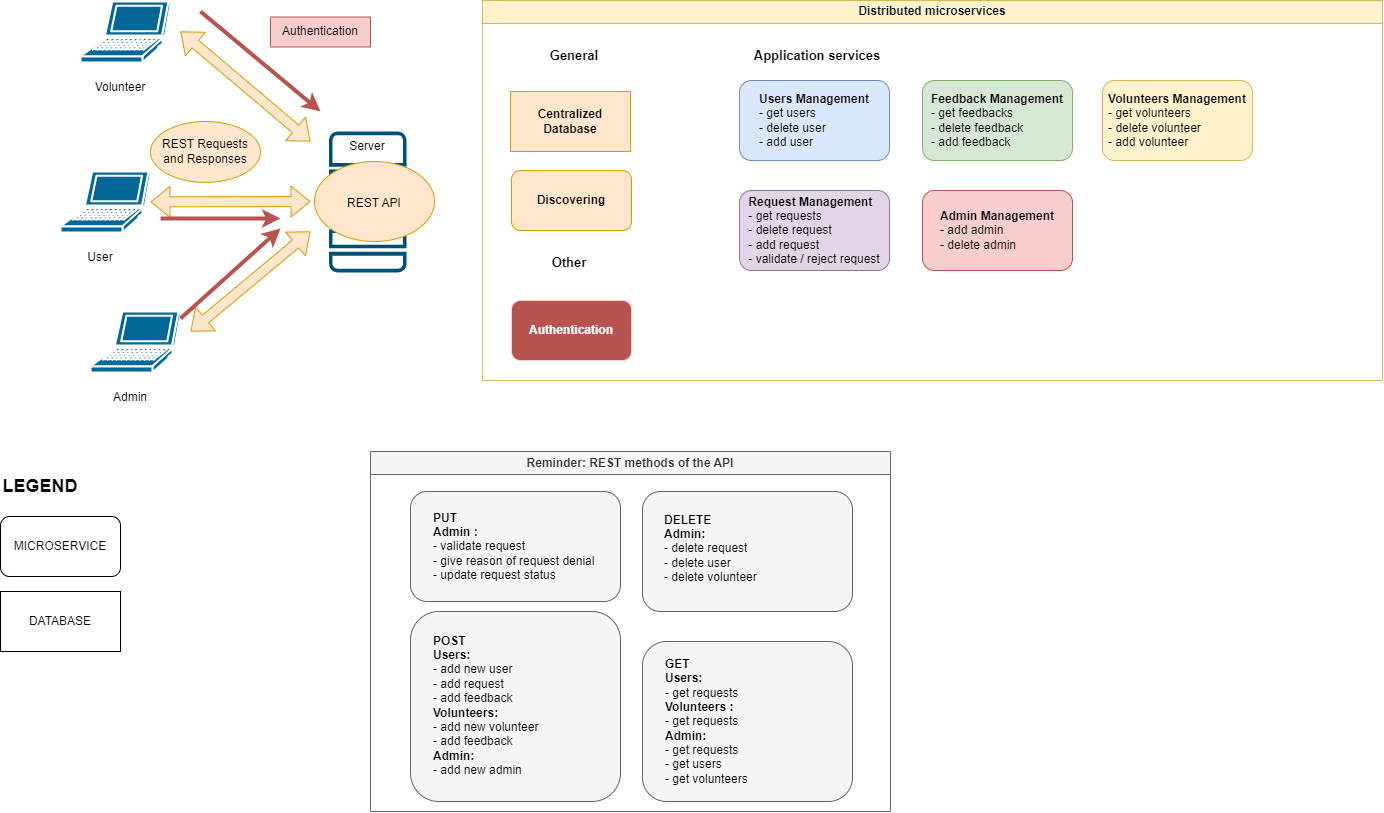

The diagram above was exported from draw.io. Its source (the exported page's mxGraphModel, read from the mxfile embedded in the PNG):
<mxGraphModel dx="2269" dy="1483" grid="1" gridSize="10" guides="1" tooltips="1" connect="1" arrows="1" fold="1" page="1" pageScale="1" pageWidth="827" pageHeight="1169" math="0" shadow="0">
  <root>
    <mxCell id="0" />
    <mxCell id="1" parent="0" />
    <mxCell id="BgC6ItMGSIDItKIl8nBi-3" value="" style="sketch=0;points=[[0.015,0.015,0],[0.985,0.015,0],[0.985,0.985,0],[0.015,0.985,0],[0.25,0,0],[0.5,0,0],[0.75,0,0],[1,0.25,0],[1,0.5,0],[1,0.75,0],[0.75,1,0],[0.5,1,0],[0.25,1,0],[0,0.75,0],[0,0.5,0],[0,0.25,0]];verticalLabelPosition=bottom;html=1;verticalAlign=top;aspect=fixed;align=center;pointerEvents=1;shape=mxgraph.cisco19.server;fillColor=#005073;strokeColor=none;" parent="1" vertex="1">
      <mxGeometry x="368.5" y="170" width="77.5" height="140.91" as="geometry" />
    </mxCell>
    <mxCell id="BgC6ItMGSIDItKIl8nBi-12" value="" style="ellipse;whiteSpace=wrap;html=1;fillColor=#ffe6cc;strokeColor=#d79b00;" parent="1" vertex="1">
      <mxGeometry x="354" y="200" width="120" height="80" as="geometry" />
    </mxCell>
    <mxCell id="BgC6ItMGSIDItKIl8nBi-2" value="" style="shape=mxgraph.cisco.computers_and_peripherals.laptop;sketch=0;html=1;pointerEvents=1;dashed=0;fillColor=#036897;strokeColor=#ffffff;strokeWidth=2;verticalLabelPosition=bottom;verticalAlign=top;align=center;outlineConnect=0;" parent="1" vertex="1">
      <mxGeometry x="100" y="210" width="90" height="61" as="geometry" />
    </mxCell>
    <mxCell id="BgC6ItMGSIDItKIl8nBi-5" value="User" style="text;html=1;strokeColor=none;fillColor=none;align=center;verticalAlign=middle;whiteSpace=wrap;rounded=0;" parent="1" vertex="1">
      <mxGeometry x="110" y="280.91" width="60" height="30" as="geometry" />
    </mxCell>
    <mxCell id="BgC6ItMGSIDItKIl8nBi-6" value="REST API" style="text;html=1;strokeColor=none;fillColor=none;align=center;verticalAlign=middle;whiteSpace=wrap;rounded=0;" parent="1" vertex="1">
      <mxGeometry x="384" y="227" width="60" height="30" as="geometry" />
    </mxCell>
    <mxCell id="BgC6ItMGSIDItKIl8nBi-7" value="" style="shape=mxgraph.cisco.computers_and_peripherals.laptop;sketch=0;html=1;pointerEvents=1;dashed=0;fillColor=#036897;strokeColor=#ffffff;strokeWidth=2;verticalLabelPosition=bottom;verticalAlign=top;align=center;outlineConnect=0;" parent="1" vertex="1">
      <mxGeometry x="120" y="40" width="90" height="61" as="geometry" />
    </mxCell>
    <mxCell id="BgC6ItMGSIDItKIl8nBi-8" value="Volunteer" style="text;html=1;strokeColor=none;fillColor=none;align=center;verticalAlign=middle;whiteSpace=wrap;rounded=0;" parent="1" vertex="1">
      <mxGeometry x="130" y="110.91000000000003" width="60" height="30" as="geometry" />
    </mxCell>
    <mxCell id="BgC6ItMGSIDItKIl8nBi-9" value="" style="shape=mxgraph.cisco.computers_and_peripherals.laptop;sketch=0;html=1;pointerEvents=1;dashed=0;fillColor=#036897;strokeColor=#ffffff;strokeWidth=2;verticalLabelPosition=bottom;verticalAlign=top;align=center;outlineConnect=0;" parent="1" vertex="1">
      <mxGeometry x="130" y="350" width="90" height="61" as="geometry" />
    </mxCell>
    <mxCell id="BgC6ItMGSIDItKIl8nBi-10" value="Admin" style="text;html=1;strokeColor=none;fillColor=none;align=center;verticalAlign=middle;whiteSpace=wrap;rounded=0;" parent="1" vertex="1">
      <mxGeometry x="140" y="420.91" width="60" height="30" as="geometry" />
    </mxCell>
    <mxCell id="BgC6ItMGSIDItKIl8nBi-17" value="" style="rounded=1;whiteSpace=wrap;html=1;fillColor=#f5f5f5;strokeColor=#666666;fontColor=#333333;" parent="1" vertex="1">
      <mxGeometry x="450" y="530" width="210" height="110" as="geometry" />
    </mxCell>
    <mxCell id="BgC6ItMGSIDItKIl8nBi-18" value="&lt;b&gt;PUT&lt;/b&gt;&amp;nbsp;&lt;br&gt;&lt;b&gt;Admin :&amp;nbsp;&lt;/b&gt;&amp;nbsp;&lt;br style=&quot;border-color: var(--border-color);&quot;&gt;- validate request&lt;br&gt;- give reason of request denial&amp;nbsp;&lt;br&gt;- update request status" style="text;html=1;strokeColor=none;fillColor=none;align=left;verticalAlign=middle;whiteSpace=wrap;rounded=0;" parent="1" vertex="1">
      <mxGeometry x="471" y="540.9100000000001" width="170" height="89.09" as="geometry" />
    </mxCell>
    <mxCell id="BgC6ItMGSIDItKIl8nBi-26" value="" style="shape=flexArrow;endArrow=classic;startArrow=classic;html=1;rounded=0;fillColor=#ffe6cc;strokeColor=#d79b00;" parent="1" source="BgC6ItMGSIDItKIl8nBi-2" edge="1">
      <mxGeometry width="100" height="100" relative="1" as="geometry">
        <mxPoint x="202" y="300" as="sourcePoint" />
        <mxPoint x="350" y="240" as="targetPoint" />
      </mxGeometry>
    </mxCell>
    <mxCell id="BgC6ItMGSIDItKIl8nBi-27" value="" style="shape=flexArrow;endArrow=classic;startArrow=classic;html=1;rounded=0;fillColor=#ffe6cc;strokeColor=#d79b00;" parent="1" edge="1">
      <mxGeometry width="100" height="100" relative="1" as="geometry">
        <mxPoint x="230" y="370" as="sourcePoint" />
        <mxPoint x="350" y="270" as="targetPoint" />
      </mxGeometry>
    </mxCell>
    <mxCell id="BgC6ItMGSIDItKIl8nBi-28" value="" style="shape=flexArrow;endArrow=classic;startArrow=classic;html=1;rounded=0;fillColor=#ffe6cc;strokeColor=#d79b00;" parent="1" edge="1">
      <mxGeometry width="100" height="100" relative="1" as="geometry">
        <mxPoint x="220" y="70" as="sourcePoint" />
        <mxPoint x="350" y="180" as="targetPoint" />
      </mxGeometry>
    </mxCell>
    <mxCell id="BgC6ItMGSIDItKIl8nBi-38" value="Server" style="text;html=1;strokeColor=none;fillColor=none;align=center;verticalAlign=middle;whiteSpace=wrap;rounded=0;" parent="1" vertex="1">
      <mxGeometry x="377.25" y="170" width="60" height="30" as="geometry" />
    </mxCell>
    <mxCell id="OEpU-deIh2kAZYTxQja9-2" value="" style="endArrow=classic;html=1;rounded=0;fillColor=#f8cecc;strokeColor=#b85450;strokeWidth=4;" parent="1" edge="1">
      <mxGeometry width="50" height="50" relative="1" as="geometry">
        <mxPoint x="220" y="357" as="sourcePoint" />
        <mxPoint x="320" y="267" as="targetPoint" />
      </mxGeometry>
    </mxCell>
    <mxCell id="OEpU-deIh2kAZYTxQja9-4" value="Authentication" style="text;html=1;strokeColor=#b85450;fillColor=#f8cecc;align=center;verticalAlign=middle;whiteSpace=wrap;rounded=0;" parent="1" vertex="1">
      <mxGeometry x="310" y="55.5" width="100" height="30" as="geometry" />
    </mxCell>
    <mxCell id="OEpU-deIh2kAZYTxQja9-5" value="" style="rounded=1;whiteSpace=wrap;html=1;fillColor=#f5f5f5;strokeColor=#666666;fontColor=#333333;" parent="1" vertex="1">
      <mxGeometry x="450" y="650" width="210" height="190" as="geometry" />
    </mxCell>
    <mxCell id="OEpU-deIh2kAZYTxQja9-6" value="&lt;b&gt;POST&lt;/b&gt;&lt;br&gt;&lt;b&gt;Users:&lt;/b&gt;&lt;br&gt;-&amp;nbsp;add new user&lt;br&gt;- add request&lt;br&gt;- add feedback&amp;nbsp;&lt;br style=&quot;border-color: var(--border-color);&quot;&gt;&lt;b&gt;Volunteers:&amp;nbsp;&lt;/b&gt;&lt;br&gt;- add new volunteer&amp;nbsp;&lt;br&gt;- add feedback&amp;nbsp;&lt;br&gt;&lt;b&gt;Admin:&amp;nbsp;&lt;br&gt;&lt;/b&gt;- add new admin&amp;nbsp;&lt;br style=&quot;border-color: var(--border-color);&quot;&gt;" style="text;html=1;align=left;verticalAlign=middle;whiteSpace=wrap;rounded=0;" parent="1" vertex="1">
      <mxGeometry x="471" y="664.9100000000001" width="170" height="159.09" as="geometry" />
    </mxCell>
    <mxCell id="OEpU-deIh2kAZYTxQja9-7" value="" style="rounded=1;whiteSpace=wrap;html=1;fillColor=#f5f5f5;strokeColor=#666666;fontColor=#333333;" parent="1" vertex="1">
      <mxGeometry x="682" y="530" width="210" height="120" as="geometry" />
    </mxCell>
    <mxCell id="OEpU-deIh2kAZYTxQja9-8" value="&lt;b&gt;DELETE&lt;/b&gt;&lt;br&gt;&lt;b&gt;Admin:&lt;/b&gt;&lt;br&gt;- delete request&lt;br&gt;- delete user&lt;br&gt;- delete volunteer" style="text;html=1;strokeColor=none;fillColor=none;align=left;verticalAlign=middle;whiteSpace=wrap;rounded=0;" parent="1" vertex="1">
      <mxGeometry x="702" y="543" width="170" height="87" as="geometry" />
    </mxCell>
    <mxCell id="OEpU-deIh2kAZYTxQja9-9" value="" style="rounded=1;whiteSpace=wrap;html=1;fillColor=#f5f5f5;strokeColor=#666666;fontColor=#333333;" parent="1" vertex="1">
      <mxGeometry x="682" y="680" width="210" height="160" as="geometry" />
    </mxCell>
    <mxCell id="OEpU-deIh2kAZYTxQja9-10" value="&lt;b&gt;GET&lt;br&gt;Users:&amp;nbsp;&lt;/b&gt;&lt;br&gt;- get requests&amp;nbsp;&lt;br&gt;&lt;b&gt;Volunteers :&amp;nbsp;&lt;/b&gt;&lt;br&gt;- get requests&amp;nbsp;&lt;br style=&quot;border-color: var(--border-color);&quot;&gt;&lt;b&gt;Admin:&amp;nbsp;&lt;br&gt;&lt;/b&gt;- get requests&amp;nbsp;&lt;br&gt;- get users&lt;br&gt;- get volunteers" style="text;html=1;align=left;verticalAlign=middle;whiteSpace=wrap;rounded=0;" parent="1" vertex="1">
      <mxGeometry x="703" y="700.91" width="170" height="119.09" as="geometry" />
    </mxCell>
    <mxCell id="7OMzvZL8GsMiW6_qANO9-1" value="MICROSERVICE" style="rounded=1;whiteSpace=wrap;html=1;" parent="1" vertex="1">
      <mxGeometry x="40" y="555" width="120" height="60" as="geometry" />
    </mxCell>
    <mxCell id="7OMzvZL8GsMiW6_qANO9-2" value="&lt;font style=&quot;font-size: 18px;&quot;&gt;LEGEND&lt;/font&gt;" style="text;html=1;strokeColor=none;fillColor=none;align=center;verticalAlign=middle;whiteSpace=wrap;rounded=0;fontStyle=1" parent="1" vertex="1">
      <mxGeometry x="50" y="510" width="60" height="30" as="geometry" />
    </mxCell>
    <mxCell id="7OMzvZL8GsMiW6_qANO9-3" value="&lt;b&gt;Discovering&lt;/b&gt;" style="rounded=1;whiteSpace=wrap;html=1;fillColor=#ffe6cc;strokeColor=#d79b00;" parent="1" vertex="1">
      <mxGeometry x="551" y="209" width="120" height="60" as="geometry" />
    </mxCell>
    <mxCell id="7OMzvZL8GsMiW6_qANO9-8" value="Reminder: REST methods of the API" style="swimlane;whiteSpace=wrap;html=1;fillColor=#f5f5f5;fontColor=#333333;strokeColor=#666666;" parent="1" vertex="1">
      <mxGeometry x="410" y="490" width="520" height="360" as="geometry" />
    </mxCell>
    <mxCell id="7OMzvZL8GsMiW6_qANO9-9" value="&lt;b&gt;&lt;font style=&quot;font-size: 13px;&quot;&gt;General&lt;/font&gt;&lt;/b&gt;" style="text;html=1;strokeColor=none;fillColor=none;align=center;verticalAlign=middle;whiteSpace=wrap;rounded=0;" parent="1" vertex="1">
      <mxGeometry x="559" y="79" width="110" height="30" as="geometry" />
    </mxCell>
    <mxCell id="7OMzvZL8GsMiW6_qANO9-23" value="&lt;b&gt;&lt;font style=&quot;font-size: 13px;&quot;&gt;Other&lt;/font&gt;&lt;/b&gt;" style="text;html=1;strokeColor=none;fillColor=none;align=center;verticalAlign=middle;whiteSpace=wrap;rounded=0;" parent="1" vertex="1">
      <mxGeometry x="555" y="286" width="108" height="30" as="geometry" />
    </mxCell>
    <mxCell id="7OMzvZL8GsMiW6_qANO9-29" value="" style="endArrow=classic;html=1;rounded=0;fillColor=#f8cecc;strokeColor=#b85450;strokeWidth=4;" parent="1" edge="1">
      <mxGeometry width="50" height="50" relative="1" as="geometry">
        <mxPoint x="240" y="50" as="sourcePoint" />
        <mxPoint x="360" y="150" as="targetPoint" />
      </mxGeometry>
    </mxCell>
    <mxCell id="7OMzvZL8GsMiW6_qANO9-31" value="" style="endArrow=classic;html=1;rounded=0;fillColor=#f8cecc;strokeColor=#b85450;strokeWidth=4;" parent="1" edge="1">
      <mxGeometry width="50" height="50" relative="1" as="geometry">
        <mxPoint x="200" y="257" as="sourcePoint" />
        <mxPoint x="320" y="257" as="targetPoint" />
      </mxGeometry>
    </mxCell>
    <mxCell id="7OMzvZL8GsMiW6_qANO9-37" value="Distributed microservices" style="swimlane;whiteSpace=wrap;html=1;fillColor=#fff2cc;strokeColor=#d6b656;" parent="1" vertex="1">
      <mxGeometry x="522" y="39" width="900" height="380" as="geometry" />
    </mxCell>
    <mxCell id="7OMzvZL8GsMiW6_qANO9-5" value="&lt;font color=&quot;#ffffff&quot;&gt;&lt;b&gt;Authentication&lt;/b&gt;&lt;/font&gt;" style="rounded=1;whiteSpace=wrap;html=1;fillColor=#b85450;strokeColor=#f8cecc;" parent="7OMzvZL8GsMiW6_qANO9-37" vertex="1">
      <mxGeometry x="29" y="300" width="120" height="60" as="geometry" />
    </mxCell>
    <mxCell id="7OMzvZL8GsMiW6_qANO9-33" value="&lt;div style=&quot;text-align: left;&quot;&gt;&lt;span style=&quot;background-color: initial;&quot;&gt;&lt;b&gt;Users Management&lt;/b&gt;&lt;/span&gt;&lt;/div&gt;&lt;div style=&quot;text-align: left;&quot;&gt;&lt;span style=&quot;background-color: initial;&quot;&gt;- get users&lt;/span&gt;&lt;/div&gt;&lt;div style=&quot;text-align: left;&quot;&gt;&lt;span style=&quot;background-color: initial;&quot;&gt;- delete user&lt;/span&gt;&lt;/div&gt;&lt;div style=&quot;text-align: left;&quot;&gt;&lt;span style=&quot;background-color: initial;&quot;&gt;- add user&lt;/span&gt;&lt;/div&gt;" style="rounded=1;whiteSpace=wrap;html=1;fillColor=#dae8fc;strokeColor=#6c8ebf;" parent="7OMzvZL8GsMiW6_qANO9-37" vertex="1">
      <mxGeometry x="257" y="80" width="150" height="80" as="geometry" />
    </mxCell>
    <mxCell id="oHwHor7oDIWWr1GPhA6g-5" value="&lt;b&gt;&lt;font style=&quot;font-size: 13px;&quot;&gt;Application services&lt;/font&gt;&lt;/b&gt;" style="text;html=1;strokeColor=none;fillColor=none;align=center;verticalAlign=middle;whiteSpace=wrap;rounded=0;" parent="7OMzvZL8GsMiW6_qANO9-37" vertex="1">
      <mxGeometry x="250" y="40" width="170" height="30" as="geometry" />
    </mxCell>
    <mxCell id="oHwHor7oDIWWr1GPhA6g-3" value="&lt;div style=&quot;text-align: left;&quot;&gt;&lt;span style=&quot;background-color: initial;&quot;&gt;&lt;b&gt;Feedback Management&lt;/b&gt;&lt;/span&gt;&lt;/div&gt;&lt;div style=&quot;text-align: left;&quot;&gt;&lt;span style=&quot;background-color: initial;&quot;&gt;- get feedbacks&lt;/span&gt;&lt;/div&gt;&lt;div style=&quot;text-align: left;&quot;&gt;&lt;span style=&quot;background-color: initial;&quot;&gt;- delete feedback&lt;/span&gt;&lt;/div&gt;&lt;div style=&quot;text-align: left;&quot;&gt;&lt;span style=&quot;background-color: initial;&quot;&gt;- add feedback&lt;/span&gt;&lt;/div&gt;" style="rounded=1;whiteSpace=wrap;html=1;fillColor=#d5e8d4;strokeColor=#82b366;" parent="7OMzvZL8GsMiW6_qANO9-37" vertex="1">
      <mxGeometry x="440" y="80" width="150" height="80" as="geometry" />
    </mxCell>
    <mxCell id="oHwHor7oDIWWr1GPhA6g-1" value="&lt;div style=&quot;text-align: left;&quot;&gt;&lt;span style=&quot;background-color: initial;&quot;&gt;&lt;b&gt;Volunteers Management&lt;/b&gt;&lt;/span&gt;&lt;/div&gt;&lt;div style=&quot;text-align: left;&quot;&gt;&lt;span style=&quot;background-color: initial;&quot;&gt;- get volunteers&lt;/span&gt;&lt;/div&gt;&lt;div style=&quot;text-align: left;&quot;&gt;&lt;span style=&quot;background-color: initial;&quot;&gt;- delete volunteer&lt;/span&gt;&lt;/div&gt;&lt;div style=&quot;text-align: left;&quot;&gt;&lt;span style=&quot;background-color: initial;&quot;&gt;- add volunteer&lt;/span&gt;&lt;/div&gt;" style="rounded=1;whiteSpace=wrap;html=1;fillColor=#fff2cc;strokeColor=#d6b656;" parent="7OMzvZL8GsMiW6_qANO9-37" vertex="1">
      <mxGeometry x="620" y="80" width="150" height="80" as="geometry" />
    </mxCell>
    <mxCell id="oHwHor7oDIWWr1GPhA6g-2" value="&lt;div style=&quot;text-align: left;&quot;&gt;&lt;span style=&quot;background-color: initial;&quot;&gt;&lt;b&gt;Request Management&lt;/b&gt;&lt;/span&gt;&lt;/div&gt;&lt;div style=&quot;text-align: left;&quot;&gt;&lt;span style=&quot;background-color: initial;&quot;&gt;- get requests&lt;/span&gt;&lt;/div&gt;&lt;div style=&quot;text-align: left;&quot;&gt;&lt;span style=&quot;background-color: initial;&quot;&gt;- delete request&lt;/span&gt;&lt;/div&gt;&lt;div style=&quot;text-align: left;&quot;&gt;&lt;span style=&quot;background-color: initial;&quot;&gt;- add request&lt;/span&gt;&lt;/div&gt;&lt;div style=&quot;text-align: left;&quot;&gt;&lt;span style=&quot;background-color: initial;&quot;&gt;- validate / reject request&lt;/span&gt;&lt;/div&gt;" style="rounded=1;whiteSpace=wrap;html=1;fillColor=#e1d5e7;strokeColor=#9673a6;" parent="7OMzvZL8GsMiW6_qANO9-37" vertex="1">
      <mxGeometry x="257" y="190" width="150" height="80" as="geometry" />
    </mxCell>
    <mxCell id="oHwHor7oDIWWr1GPhA6g-4" value="&lt;div style=&quot;text-align: left;&quot;&gt;&lt;span style=&quot;background-color: initial;&quot;&gt;&lt;b&gt;Admin Management&lt;/b&gt;&lt;/span&gt;&lt;/div&gt;&lt;div style=&quot;text-align: left;&quot;&gt;&lt;span style=&quot;background-color: initial;&quot;&gt;- add admin&amp;nbsp;&lt;/span&gt;&lt;/div&gt;&lt;div style=&quot;text-align: left;&quot;&gt;&lt;span style=&quot;background-color: initial;&quot;&gt;- delete admin&amp;nbsp;&lt;/span&gt;&lt;/div&gt;" style="rounded=1;whiteSpace=wrap;html=1;fillColor=#f8cecc;strokeColor=#b85450;" parent="7OMzvZL8GsMiW6_qANO9-37" vertex="1">
      <mxGeometry x="440" y="190" width="150" height="80" as="geometry" />
    </mxCell>
    <mxCell id="zv06cVsvsqJ_EXuIYAxM-1" value="&lt;b&gt;Centralized Database&lt;/b&gt;" style="rounded=0;whiteSpace=wrap;html=1;fillColor=#ffe6cc;strokeColor=#d79b00;" vertex="1" parent="1">
      <mxGeometry x="550" y="130" width="120" height="60" as="geometry" />
    </mxCell>
    <mxCell id="zv06cVsvsqJ_EXuIYAxM-2" value="REST Requests and Responses" style="ellipse;whiteSpace=wrap;html=1;fillColor=#ffe6cc;strokeColor=#d79b00;" vertex="1" parent="1">
      <mxGeometry x="190" y="160" width="110" height="60.91" as="geometry" />
    </mxCell>
    <mxCell id="zv06cVsvsqJ_EXuIYAxM-3" value="DATABASE" style="rounded=0;whiteSpace=wrap;html=1;" vertex="1" parent="1">
      <mxGeometry x="40" y="630" width="120" height="60" as="geometry" />
    </mxCell>
  </root>
</mxGraphModel>